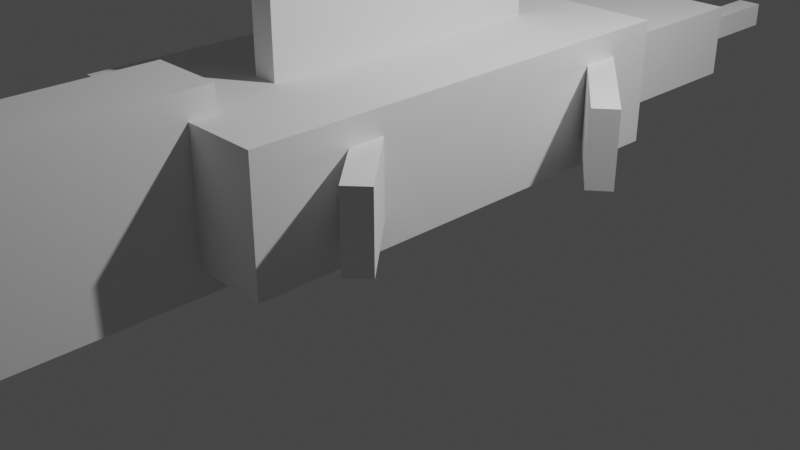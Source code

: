 # Source: Lakecatfish.blend  (saved by Blender 2.91.10; exported with 4.5.12 LTS)
import bpy
from mathutils import Matrix  # noqa: F401  (used for matrix-valued properties, if any)

bpy.ops.wm.read_factory_settings(use_empty=True)
scene = bpy.context.scene
scene.name = 'Scene'

# ---- collections
col_collection = bpy.data.collections.new('Collection'); scene.collection.children.link(col_collection)

# ---- world
world_world = bpy.data.worlds.new('World'); scene.world = world_world
world_world.use_nodes = True; world_world.node_tree.nodes.clear()
_N = world_world.node_tree.nodes; _L = world_world.node_tree.links
n0 = _N.new('ShaderNodeOutputWorld'); n0.name = 'World Output'; n0.location = (300, 300)
n1 = _N.new('ShaderNodeBackground'); n1.name = 'Background'; n1.location = (10, 300)
n1.inputs[0].default_value = (0.05088, 0.05088, 0.05088, 1.0)
_L.new(n1.outputs[0], n0.inputs[0])
n0.is_active_output = True
world_world.color = (0.05088, 0.05088, 0.05088)
world_world.use_sun_shadow = False
world_world.sun_shadow_jitter_overblur = 0.0

# ---- cameras
cam_camera = bpy.data.cameras.new('Camera')
cam_camera.clip_end = 100.0
cam_camera.ortho_scale = 7.314

# ---- lights
light_light = bpy.data.lights.new('Light', 'POINT')
light_light.transmission_factor = 0.0
light_light.energy = 1000.0
light_light.shadow_soft_size = 0.1
light_light.shadow_maximum_resolution = 0.006
light_light.use_absolute_resolution = True

# ---- meshes
me_w_rfel = bpy.data.meshes.new('Würfel')
me_w_rfel.from_pydata([(-3.5, -4.5, -1.5), (-3.5, -4.5, 1.5), (-3.5, 4.5, -1.5), (-3.5, 4.5, 1.5), (3.5, -4.5, -1.5), (3.5, -4.5, 1.5), (3.5, 4.5, -1.5), (3.5, 4.5, 1.5)], [], [(0, 1, 3, 2), (2, 3, 7, 6), (6, 7, 5, 4), (4, 5, 1, 0), (2, 6, 4, 0), (7, 3, 1, 5)])
_uv = me_w_rfel.uv_layers.new(name='UV-Map')
_uv.uv.foreach_set('vector', [0.25, 0.4688, 0.25, 0.5156, 0.1094, 0.5156, 0.1094, 0.4688, 0.1094, 0.4688, 0.1094, 0.5156, 0.0, 0.5156, 0.0, 0.4688, 0.5, 0.4688, 0.5, 0.5156, 0.3594, 0.5156, 0.3594, 0.4688, 0.3594, 0.4688, 0.3594, 0.5156, 0.25, 0.5156, 0.25, 0.4688, 0.25, 0.5156, 0.25, 0.625, 0.3906, 0.625, 0.3906, 0.5156, 0.1094, 0.625, 0.1094, 0.5156, 0.25, 0.5156, 0.25, 0.625])
me_w_rfel.use_remesh_fix_poles = True
me_w_rfel.use_remesh_preserve_attributes = False
me_w_rfel.use_mirror_vertex_groups = False
me_w_rfel.update()
me_w_rfel_001 = bpy.data.meshes.new('Würfel.001')
me_w_rfel_001.from_pydata([(-4.5, -9.5, -2.5), (-4.5, -9.5, 2.5), (-4.5, 9.5, -2.5), (-4.5, 9.5, 2.5), (4.5, -9.5, -2.5), (4.5, -9.5, 2.5), (4.5, 9.5, -2.5), (4.5, 9.5, 2.5)], [], [(0, 1, 3, 2), (2, 3, 7, 6), (6, 7, 5, 4), (4, 5, 1, 0), (2, 6, 4, 0), (7, 3, 1, 5)])
_uv = me_w_rfel_001.uv_layers.new(name='UV-Map')
_uv.uv.foreach_set('vector', [0.4375, 0.7812, 0.4375, 0.8594, 0.1406, 0.8594, 0.1406, 0.7812, 0.1406, 0.7812, 0.1406, 0.8594, 0.0, 0.8594, 0.0, 0.7812, 0.875, 0.7812, 0.875, 0.8594, 0.5781, 0.8594, 0.5781, 0.7812, 0.5781, 0.7812, 0.5781, 0.8594, 0.4375, 0.8594, 0.4375, 0.7812, 0.4375, 0.8594, 0.4375, 1.0, 0.7344, 1.0, 0.7344, 0.8594, 0.1406, 1.0, 0.1406, 0.8594, 0.4375, 0.8594, 0.4375, 1.0])
me_w_rfel_001.use_remesh_fix_poles = True
me_w_rfel_001.use_remesh_preserve_attributes = False
me_w_rfel_001.use_mirror_vertex_groups = False
me_w_rfel_001.update()
me_w_rfel_002 = bpy.data.meshes.new('Würfel.002')
me_w_rfel_002.from_pydata([(-1.5, -7.0, -3.5), (-1.5, -7.0, 3.5), (-1.5, 7.0, -3.5), (-1.5, 7.0, 3.5), (1.5, -7.0, -3.5), (1.5, -7.0, 3.5), (1.5, 7.0, -3.5), (1.5, 7.0, 3.5)], [], [(0, 1, 3, 2), (2, 3, 7, 6), (6, 7, 5, 4), (4, 5, 1, 0), (2, 6, 4, 0), (7, 3, 1, 5)])
_uv = me_w_rfel_002.uv_layers.new(name='UV-Map')
_uv.uv.foreach_set('vector', [0.2656, 0.625, 0.2656, 0.7344, 0.04688, 0.7344, 0.04688, 0.625, 0.04688, 0.625, 0.04688, 0.7344, 0.0, 0.7344, 0.0, 0.625, 0.5312, 0.625, 0.5312, 0.7344, 0.3125, 0.7344, 0.3125, 0.625, 0.3125, 0.625, 0.3125, 0.7344, 0.2656, 0.7344, 0.2656, 0.625, 0.2656, 0.7344, 0.2656, 0.7812, 0.4844, 0.7812, 0.4844, 0.7344, 0.04688, 0.7812, 0.04688, 0.7344, 0.2656, 0.7344, 0.2656, 0.7812])
me_w_rfel_002.use_remesh_fix_poles = True
me_w_rfel_002.use_remesh_preserve_attributes = False
me_w_rfel_002.use_mirror_vertex_groups = False
me_w_rfel_002.update()
me_w_rfel_003 = bpy.data.meshes.new('Würfel.003')
me_w_rfel_003.from_pydata([(-0.5, -5.0, -2.5), (-0.5, -5.0, 2.5), (-0.5, 5.0, -2.5), (-0.5, 5.0, 2.5), (0.5, -5.0, -2.5), (0.5, -5.0, 2.5), (0.5, 5.0, -2.5), (0.5, 5.0, 2.5)], [], [(0, 1, 3, 2), (2, 3, 7, 6), (6, 7, 5, 4), (4, 5, 1, 0), (2, 6, 4, 0), (7, 3, 1, 5)])
_uv = me_w_rfel_003.uv_layers.new(name='UV-Map')
_uv.uv.foreach_set('vector', [0.6719, 0.4375, 0.6719, 0.5156, 0.5156, 0.5156, 0.5156, 0.4375, 0.5156, 0.4375, 0.5156, 0.5156, 0.5, 0.5156, 0.5, 0.4375, 0.8438, 0.4375, 0.8438, 0.5156, 0.6875, 0.5156, 0.6875, 0.4375, 0.6875, 0.4375, 0.6875, 0.5156, 0.6719, 0.5156, 0.6719, 0.4375, 0.6719, 0.5156, 0.6719, 0.5312, 0.8281, 0.5312, 0.8281, 0.5156, 0.5156, 0.5312, 0.5156, 0.5156, 0.6719, 0.5156, 0.6719, 0.5312])
me_w_rfel_003.use_remesh_fix_poles = True
me_w_rfel_003.use_remesh_preserve_attributes = False
me_w_rfel_003.use_mirror_vertex_groups = False
me_w_rfel_003.update()
me_w_rfel_004 = bpy.data.meshes.new('Würfel.004')
me_w_rfel_004.from_pydata([(-0.5, -6.0, -2.5), (-0.5, -6.0, 2.5), (-0.5, 6.0, -2.5), (-0.5, 6.0, 2.5), (0.5, -6.0, -2.5), (0.5, -6.0, 2.5), (0.5, 6.0, -2.5), (0.5, 6.0, 2.5)], [], [(0, 1, 3, 2), (2, 3, 7, 6), (6, 7, 5, 4), (4, 5, 1, 0), (2, 6, 4, 0), (7, 3, 1, 5)])
_uv = me_w_rfel_004.uv_layers.new(name='UV-Map')
_uv.uv.foreach_set('vector', [0.5938, 0.5312, 0.5938, 0.6094, 0.4062, 0.6094, 0.4062, 0.5312, 0.4062, 0.5312, 0.4062, 0.6094, 0.3906, 0.6094, 0.3906, 0.5312, 0.7969, 0.5312, 0.7969, 0.6094, 0.6094, 0.6094, 0.6094, 0.5312, 0.6094, 0.5312, 0.6094, 0.6094, 0.5938, 0.6094, 0.5938, 0.5312, 0.5938, 0.6094, 0.5938, 0.625, 0.7812, 0.625, 0.7812, 0.6094, 0.4062, 0.625, 0.4062, 0.6094, 0.5938, 0.6094, 0.5938, 0.625])
me_w_rfel_004.use_remesh_fix_poles = True
me_w_rfel_004.use_remesh_preserve_attributes = False
me_w_rfel_004.use_mirror_vertex_groups = False
me_w_rfel_004.update()
me_w_rfel_005 = bpy.data.meshes.new('Würfel.005')
me_w_rfel_005.from_pydata([(-0.5, -3.0, -1.5), (-0.5, -3.0, 1.5), (-0.5, 3.0, -1.5), (-0.5, 3.0, 1.5), (0.5, -3.0, -1.5), (0.5, -3.0, 1.5), (0.5, 3.0, -1.5), (0.5, 3.0, 1.5)], [], [(0, 1, 3, 2), (2, 3, 7, 6), (6, 7, 5, 4), (4, 5, 1, 0), (2, 6, 4, 0), (7, 3, 1, 5)])
_uv = me_w_rfel_005.uv_layers.new(name='UV-Map')
_uv.uv.foreach_set('vector', [0.6406, 0.7188, 0.6406, 0.7656, 0.5469, 0.7656, 0.5469, 0.7188, 0.5469, 0.7188, 0.5469, 0.7656, 0.5312, 0.7656, 0.5312, 0.7188, 0.75, 0.7188, 0.75, 0.7656, 0.6562, 0.7656, 0.6562, 0.7188, 0.6562, 0.7188, 0.6562, 0.7656, 0.6406, 0.7656, 0.6406, 0.7188, 0.6406, 0.7656, 0.6406, 0.7812, 0.7344, 0.7812, 0.7344, 0.7656, 0.5469, 0.7812, 0.5469, 0.7656, 0.6406, 0.7656, 0.6406, 0.7812])
me_w_rfel_005.use_remesh_fix_poles = True
me_w_rfel_005.use_remesh_preserve_attributes = False
me_w_rfel_005.use_mirror_vertex_groups = False
me_w_rfel_005.update()
me_w_rfel_006 = bpy.data.meshes.new('Würfel.006')
me_w_rfel_006.from_pydata([(-3.0, -0.5, -1.5), (-3.0, -0.5, 1.5), (-3.0, 0.5, -1.5), (-3.0, 0.5, 1.5), (3.0, -0.5, -1.5), (3.0, -0.5, 1.5), (3.0, 0.5, -1.5), (3.0, 0.5, 1.5)], [], [(0, 1, 3, 2), (2, 3, 7, 6), (6, 7, 5, 4), (4, 5, 1, 0), (2, 6, 4, 0), (7, 3, 1, 5)])
_uv = me_w_rfel_006.uv_layers.new(name='UV-Map')
_uv.uv.foreach_set('vector', [0.3281, 0.3281, 0.3281, 0.375, 0.3125, 0.375, 0.3125, 0.3281, 0.3125, 0.3281, 0.3125, 0.375, 0.2188, 0.375, 0.2188, 0.3281, 0.4375, 0.3281, 0.4375, 0.375, 0.4219, 0.375, 0.4219, 0.3281, 0.4219, 0.3281, 0.4219, 0.375, 0.3281, 0.375, 0.3281, 0.3281, 0.3281, 0.375, 0.3281, 0.4688, 0.3438, 0.4688, 0.3438, 0.375, 0.3125, 0.4688, 0.3125, 0.375, 0.3281, 0.375, 0.3281, 0.4688])
me_w_rfel_006.use_remesh_fix_poles = True
me_w_rfel_006.use_remesh_preserve_attributes = False
me_w_rfel_006.use_mirror_vertex_groups = False
me_w_rfel_006.update()
me_w_rfel_007 = bpy.data.meshes.new('Würfel.007')
me_w_rfel_007.from_pydata([(-2.0, -0.5, -1.5), (-2.0, -0.5, 1.5), (-2.0, 0.5, -1.5), (-2.0, 0.5, 1.5), (2.0, -0.5, -1.5), (2.0, -0.5, 1.5), (2.0, 0.5, -1.5), (2.0, 0.5, 1.5)], [], [(0, 1, 3, 2), (2, 3, 7, 6), (6, 7, 5, 4), (4, 5, 1, 0), (2, 6, 4, 0), (7, 3, 1, 5)])
_uv = me_w_rfel_007.uv_layers.new(name='UV-Map')
_uv.uv.foreach_set('vector', [0.6719, 0.3281, 0.6719, 0.375, 0.6562, 0.375, 0.6562, 0.3281, 0.6562, 0.3281, 0.6562, 0.375, 0.5938, 0.375, 0.5938, 0.3281, 0.75, 0.3281, 0.75, 0.375, 0.7344, 0.375, 0.7344, 0.3281, 0.7344, 0.3281, 0.7344, 0.375, 0.6719, 0.375, 0.6719, 0.3281, 0.6719, 0.375, 0.6719, 0.4375, 0.6875, 0.4375, 0.6875, 0.375, 0.6562, 0.4375, 0.6562, 0.375, 0.6719, 0.375, 0.6719, 0.4375])
me_w_rfel_007.use_remesh_fix_poles = True
me_w_rfel_007.use_remesh_preserve_attributes = False
me_w_rfel_007.use_mirror_vertex_groups = False
me_w_rfel_007.update()
me_w_rfel_008 = bpy.data.meshes.new('Würfel.008')
me_w_rfel_008.from_pydata([(-2.0, -0.5, -1.5), (-2.0, -0.5, 1.5), (-2.0, 0.5, -1.5), (-2.0, 0.5, 1.5), (2.0, -0.5, -1.5), (2.0, -0.5, 1.5), (2.0, 0.5, -1.5), (2.0, 0.5, 1.5)], [], [(0, 1, 3, 2), (2, 3, 7, 6), (6, 7, 5, 4), (4, 5, 1, 0), (2, 6, 4, 0), (7, 3, 1, 5)])
_uv = me_w_rfel_008.uv_layers.new(name='UV-Map')
_uv.uv.foreach_set('vector', [0.5156, 0.3281, 0.5156, 0.375, 0.5, 0.375, 0.5, 0.3281, 0.5, 0.3281, 0.5, 0.375, 0.4375, 0.375, 0.4375, 0.3281, 0.5938, 0.3281, 0.5938, 0.375, 0.5781, 0.375, 0.5781, 0.3281, 0.5781, 0.3281, 0.5781, 0.375, 0.5156, 0.375, 0.5156, 0.3281, 0.5156, 0.375, 0.5156, 0.4375, 0.5312, 0.4375, 0.5312, 0.375, 0.5, 0.4375, 0.5, 0.375, 0.5156, 0.375, 0.5156, 0.4375])
me_w_rfel_008.use_remesh_fix_poles = True
me_w_rfel_008.use_remesh_preserve_attributes = False
me_w_rfel_008.use_mirror_vertex_groups = False
me_w_rfel_008.update()
me_w_rfel_009 = bpy.data.meshes.new('Würfel.009')
me_w_rfel_009.from_pydata([(-3.0, -0.5, -1.5), (-3.0, -0.5, 1.5), (-3.0, 0.5, -1.5), (-3.0, 0.5, 1.5), (3.0, -0.5, -1.5), (3.0, -0.5, 1.5), (3.0, 0.5, -1.5), (3.0, 0.5, 1.5)], [], [(0, 1, 3, 2), (2, 3, 7, 6), (6, 7, 5, 4), (4, 5, 1, 0), (2, 6, 4, 0), (7, 3, 1, 5)])
_uv = me_w_rfel_009.uv_layers.new(name='UV-Map')
_uv.uv.foreach_set('vector', [0.1094, 0.3281, 0.1094, 0.375, 0.09375, 0.375, 0.09375, 0.3281, 0.09375, 0.3281, 0.09375, 0.375, 0.0, 0.375, 0.0, 0.3281, 0.2188, 0.3281, 0.2188, 0.375, 0.2031, 0.375, 0.2031, 0.3281, 0.2031, 0.3281, 0.2031, 0.375, 0.1094, 0.375, 0.1094, 0.3281, 0.1094, 0.375, 0.1094, 0.4688, 0.125, 0.4688, 0.125, 0.375, 0.09375, 0.4688, 0.09375, 0.375, 0.1094, 0.375, 0.1094, 0.4688])
me_w_rfel_009.use_remesh_fix_poles = True
me_w_rfel_009.use_remesh_preserve_attributes = False
me_w_rfel_009.use_mirror_vertex_groups = False
me_w_rfel_009.update()
me_w_rfel_010 = bpy.data.meshes.new('Würfel.010')
me_w_rfel_010.from_pydata([(-0.5, -3.0, -0.5), (-0.5, -3.0, 0.5), (-0.5, 3.0, -0.5), (-0.5, 3.0, 0.5), (0.5, -3.0, -0.5), (0.5, -3.0, 0.5), (0.5, 3.0, -0.5), (0.5, 3.0, 0.5)], [], [(0, 1, 3, 2), (2, 3, 7, 6), (6, 7, 5, 4), (4, 5, 1, 0), (2, 6, 4, 0), (7, 3, 1, 5)])
_uv = me_w_rfel_010.uv_layers.new(name='UV-Map')
_uv.uv.foreach_set('vector', [0.6406, 0.6562, 0.6406, 0.6719, 0.5469, 0.6719, 0.5469, 0.6562, 0.5469, 0.6562, 0.5469, 0.6719, 0.5312, 0.6719, 0.5312, 0.6562, 0.75, 0.6562, 0.75, 0.6719, 0.6562, 0.6719, 0.6562, 0.6562, 0.6562, 0.6562, 0.6562, 0.6719, 0.6406, 0.6719, 0.6406, 0.6562, 0.6406, 0.6719, 0.6406, 0.6875, 0.7344, 0.6875, 0.7344, 0.6719, 0.5469, 0.6875, 0.5469, 0.6719, 0.6406, 0.6719, 0.6406, 0.6875])
me_w_rfel_010.use_remesh_fix_poles = True
me_w_rfel_010.use_remesh_preserve_attributes = False
me_w_rfel_010.use_mirror_vertex_groups = False
me_w_rfel_010.update()
me_w_rfel_011 = bpy.data.meshes.new('Würfel.011')
me_w_rfel_011.from_pydata([(-0.5, -3.0, -0.5), (-0.5, -3.0, 0.5), (-0.5, 3.0, -0.5), (-0.5, 3.0, 0.5), (0.5, -3.0, -0.5), (0.5, -3.0, 0.5), (0.5, 3.0, -0.5), (0.5, 3.0, 0.5)], [], [(0, 1, 3, 2), (2, 3, 7, 6), (6, 7, 5, 4), (4, 5, 1, 0), (2, 6, 4, 0), (7, 3, 1, 5)])
_uv = me_w_rfel_011.uv_layers.new(name='UV-Map')
_uv.uv.foreach_set('vector', [0.6406, 0.6875, 0.6406, 0.7031, 0.5469, 0.7031, 0.5469, 0.6875, 0.5469, 0.6875, 0.5469, 0.7031, 0.5312, 0.7031, 0.5312, 0.6875, 0.75, 0.6875, 0.75, 0.7031, 0.6562, 0.7031, 0.6562, 0.6875, 0.6562, 0.6875, 0.6562, 0.7031, 0.6406, 0.7031, 0.6406, 0.6875, 0.6406, 0.7031, 0.6406, 0.7188, 0.7344, 0.7188, 0.7344, 0.7031, 0.5469, 0.7188, 0.5469, 0.7031, 0.6406, 0.7031, 0.6406, 0.7188])
me_w_rfel_011.use_remesh_fix_poles = True
me_w_rfel_011.use_remesh_preserve_attributes = False
me_w_rfel_011.use_mirror_vertex_groups = False
me_w_rfel_011.update()
arm_skelett = bpy.data.armatures.new('Skelett')  # bones are not reproduced
arm_skelett_001 = bpy.data.armatures.new('Skelett.001')  # bones are not reproduced
arm_skelett_002 = bpy.data.armatures.new('Skelett.002')  # bones are not reproduced
arm_skelett_003 = bpy.data.armatures.new('Skelett.003')  # bones are not reproduced
arm_skelett_004 = bpy.data.armatures.new('Skelett.004')  # bones are not reproduced
arm_skelett_005 = bpy.data.armatures.new('Skelett.005')  # bones are not reproduced
arm_skelett_006 = bpy.data.armatures.new('Skelett.006')  # bones are not reproduced

# ---- objects
ob_cube_001 = bpy.data.objects.new('cube.001', me_w_rfel)
ob_cube_002 = bpy.data.objects.new('cube.002', me_w_rfel_001)
ob_cube_003 = bpy.data.objects.new('cube.003', me_w_rfel_002)
ob_cube_004 = bpy.data.objects.new('cube.004', me_w_rfel_003)
ob_cube_005 = bpy.data.objects.new('cube.005', me_w_rfel_004)
ob_cube_006 = bpy.data.objects.new('cube.006', me_w_rfel_005)
ob_cube_007 = bpy.data.objects.new('cube.007', me_w_rfel_006)
ob_cube_008 = bpy.data.objects.new('cube.008', me_w_rfel_007)
ob_cube_009 = bpy.data.objects.new('cube.009', me_w_rfel_008)
ob_cube_010 = bpy.data.objects.new('cube.010', me_w_rfel_009)
ob_cube_011 = bpy.data.objects.new('cube.011', me_w_rfel_010)
ob_cube = bpy.data.objects.new('cube', me_w_rfel_011)
ob_skelett = bpy.data.objects.new('Skelett', arm_skelett)
ob_skelett_001 = bpy.data.objects.new('Skelett.001', arm_skelett_001)
ob_skelett_002 = bpy.data.objects.new('Skelett.002', arm_skelett_002)
ob_skelett_003 = bpy.data.objects.new('Skelett.003', arm_skelett_003)
ob_skelett_004 = bpy.data.objects.new('Skelett.004', arm_skelett_004)
ob_skelett_005 = bpy.data.objects.new('Skelett.005', arm_skelett_005)
ob_skelett_006 = bpy.data.objects.new('Skelett.006', arm_skelett_006)
ob_light = bpy.data.objects.new('Light', light_light)
ob_camera = bpy.data.objects.new('Camera', cam_camera)

# ---- transforms, parenting, visibility, modifiers, constraints
ob_cube_001.parent = ob_skelett_002
ob_cube_001.matrix_parent_inverse = Matrix(((0.4803, -0.0, 0.0, -0.0), (-0.0, 0.03138, 0.4793, -1.666), (0.0, -0.4793, 0.03138, 0.3422), (0.0, 0.0, -0.0, 1.0)))
ob_cube_001.location = (-5.022e-09, 2.968, 1.198)
ob_cube_001.scale = (0.2591, 0.2591, 0.2591)
ob_cube_001.lineart.crease_threshold = 0.0
_vg = ob_cube_001.vertex_groups.new(name='Bone')
_vg.add([0, 1, 2, 3, 4, 5, 6, 7], 1.0, 'REPLACE')
_m = ob_cube_001.modifiers.new('Skelett', 'ARMATURE')
_m.object = ob_skelett_002
ob_cube_002.parent = ob_skelett_002
ob_cube_002.matrix_parent_inverse = Matrix(((0.4803, -0.0, 0.0, -0.0), (-0.0, 0.03138, 0.4793, -1.666), (0.0, -0.4793, 0.03138, 0.3422), (0.0, 0.0, -0.0, 1.0)))
ob_cube_002.location = (-5.022e-09, -0.1417, 1.198)
ob_cube_002.scale = (0.2591, 0.2591, 0.2591)
ob_cube_002.lineart.crease_threshold = 0.0
_vg = ob_cube_002.vertex_groups.new(name='Bone')
_vg.add([0, 1, 2, 3, 4, 5, 6, 7], 1.0, 'REPLACE')
_m = ob_cube_002.modifiers.new('Skelett', 'ARMATURE')
_m.object = ob_skelett_002
ob_cube_003.parent = ob_skelett_001
ob_cube_003.matrix_parent_inverse = Matrix(((1.0, -0.0, 0.0, -0.0), (-0.0, 0.06534, 0.9979, -0.9793), (-0.0, -0.9979, 0.06534, -2.29), (0.0, 0.0, -0.0, 1.0)))
ob_cube_003.location = (-5.022e-09, -4.147, 1.198)
ob_cube_003.scale = (0.2591, 0.2591, 0.2591)
ob_cube_003.lineart.crease_threshold = 0.0
_vg = ob_cube_003.vertex_groups.new(name='Bone')
_vg.add([0, 1, 2, 3, 4, 5, 6, 7], 1.0, 'REPLACE')
_m = ob_cube_003.modifiers.new('Skelett', 'ARMATURE')
_m.object = ob_skelett_001
ob_cube_004.parent = ob_skelett
ob_cube_004.matrix_parent_inverse = Matrix(((1.0, -0.0, 0.0, -0.0), (-0.0, 0.06534, 0.9979, -0.7744), (-0.0, -0.9979, 0.06534, -5.419), (0.0, 0.0, -0.0, 1.0)))
ob_cube_004.location = (-5.022e-09, -6.748, 1.198)
ob_cube_004.scale = (0.2591, 0.2591, 0.2591)
ob_cube_004.lineart.crease_threshold = 0.0
_vg = ob_cube_004.vertex_groups.new(name='Bone')
_vg.add([0, 1, 2, 3, 4, 5, 6, 7], 1.0, 'REPLACE')
_m = ob_cube_004.modifiers.new('Skelett', 'ARMATURE')
_m.object = ob_skelett
ob_cube_005.parent = ob_skelett_002
ob_cube_005.matrix_parent_inverse = Matrix(((0.4803, -0.0, 0.0, -0.0), (-0.0, 0.03138, 0.4793, -1.666), (0.0, -0.4793, 0.03138, 0.3422), (0.0, 0.0, -0.0, 1.0)))
ob_cube_005.location = (-5.022e-09, -0.01215, 2.235)
ob_cube_005.scale = (0.2591, 0.2591, 0.2591)
ob_cube_005.lineart.crease_threshold = 0.0
_vg = ob_cube_005.vertex_groups.new(name='Bone')
_vg.add([0, 1, 2, 3, 4, 5, 6, 7], 1.0, 'REPLACE')
_m = ob_cube_005.modifiers.new('Skelett', 'ARMATURE')
_m.object = ob_skelett_002
ob_cube_006.parent = ob_skelett_002
ob_cube_006.matrix_parent_inverse = Matrix(((0.4803, -0.0, 0.0, -0.0), (-0.0, 0.03138, 0.4793, -1.666), (0.0, -0.4793, 0.03138, 0.3422), (0.0, 0.0, -0.0, 1.0)))
ob_cube_006.location = (-5.022e-09, -0.7895, 0.421)
ob_cube_006.scale = (0.2591, 0.2591, 0.2591)
ob_cube_006.lineart.crease_threshold = 0.0
_vg = ob_cube_006.vertex_groups.new(name='Bone')
for _i, _w in zip([0, 1, 2, 3, 4, 5, 6, 7], [1.0, 1.0, 1.0, 1.0, 1.0, 1.0, 1.0, 1.0]): _vg.add([_i], _w, 'REPLACE')
_m = ob_cube_006.modifiers.new('Skelett', 'ARMATURE')
_m.object = ob_skelett_002
ob_cube_007.parent = ob_skelett_004
ob_cube_007.matrix_parent_inverse = Matrix(((0.8145, -0.5802, 9.313e-10, 1.867), (0.01212, 0.01701, 0.9998, -1.194), (-0.5801, -0.8143, 0.02089, 0.8509), (0.0, -0.0, -0.0, 1.0)))
ob_cube_007.location = (-1.466, 1.127, 1.198)
ob_cube_007.rotation_euler = (0.0, -0.0, 0.9072)
ob_cube_007.scale = (0.2591, 0.2591, 0.2591)
ob_cube_007.lineart.crease_threshold = 0.0
_vg = ob_cube_007.vertex_groups.new(name='Bone')
_vg.add([0, 1, 2, 3, 4, 5, 6, 7], 1.0, 'REPLACE')
_m = ob_cube_007.modifiers.new('Skelett', 'ARMATURE')
_m.object = ob_skelett_004
ob_cube_008.parent = ob_skelett_005
ob_cube_008.matrix_parent_inverse = Matrix(((0.8101, -0.5863, 9.313e-10, 0.1021), (0.01225, 0.01692, 0.9998, -1.142), (-0.5862, -0.8099, 0.02089, -1.61), (0.0, -0.0, -0.0, 1.0)))
ob_cube_008.location = (-1.327, -1.696, 1.198)
ob_cube_008.rotation_euler = (0.0, -0.0, 0.9246)
ob_cube_008.scale = (0.2591, 0.2591, 0.2591)
ob_cube_008.lineart.crease_threshold = 0.0
_vg = ob_cube_008.vertex_groups.new(name='Bone')
_vg.add([0, 1, 2, 3, 4, 5, 6, 7], 1.0, 'REPLACE')
_m = ob_cube_008.modifiers.new('Skelett', 'ARMATURE')
_m.object = ob_skelett_005
ob_cube_009.parent = ob_skelett_006
ob_cube_009.matrix_parent_inverse = Matrix(((0.7705, 0.6375, -9.313e-10, 0.02585), (-0.01331, 0.01609, 0.9998, -1.143), (0.6373, -0.7703, 0.02089, -1.593), (-0.0, 0.0, -0.0, 1.0)))
ob_cube_009.location = (1.392, -1.696, 1.198)
ob_cube_009.rotation_euler = (0.0, -0.0, -0.8198)
ob_cube_009.scale = (0.2591, 0.2591, 0.2591)
ob_cube_009.lineart.crease_threshold = 0.0
_vg = ob_cube_009.vertex_groups.new(name='Bone')
_vg.add([0, 1, 2, 3, 4, 5, 6, 7], 1.0, 'REPLACE')
_m = ob_cube_009.modifiers.new('Skelett', 'ARMATURE')
_m.object = ob_skelett_006
ob_cube_010.parent = ob_skelett_003
ob_cube_010.matrix_parent_inverse = Matrix(((0.7844, 0.6202, -9.313e-10, -1.896), (-0.01295, 0.01638, 0.9998, -1.192), (0.6201, -0.7842, 0.02089, 0.7665), (-0.0, 0.0, -0.0, 1.0)))
ob_cube_010.location = (1.521, 1.154, 1.198)
ob_cube_010.rotation_euler = (0.0, -0.0, -0.8802)
ob_cube_010.scale = (0.2591, 0.2591, 0.2591)
ob_cube_010.lineart.crease_threshold = 0.0
_vg = ob_cube_010.vertex_groups.new(name='Bone')
_vg.add([0, 1, 2, 3, 4, 5, 6, 7], 1.0, 'REPLACE')
_m = ob_cube_010.modifiers.new('Skelett', 'ARMATURE')
_m.object = ob_skelett_003
ob_cube_011.parent = ob_skelett_002
ob_cube_011.matrix_parent_inverse = Matrix(((0.4803, -0.0, 0.0, -0.0), (-0.0, 0.03138, 0.4793, -1.666), (0.0, -0.4793, 0.03138, 0.3422), (0.0, 0.0, -0.0, 1.0)))
ob_cube_011.location = (-0.5182, 4.652, 1.198)
ob_cube_011.scale = (0.2591, 0.2591, 0.2591)
ob_cube_011.lineart.crease_threshold = 0.0
_vg = ob_cube_011.vertex_groups.new(name='Bone')
for _i, _w in zip([0, 1, 2, 3, 4, 5, 6, 7], [1.0, 1.0, 1.0, 1.0, 1.0, 1.0, 1.0, 1.0]): _vg.add([_i], _w, 'REPLACE')
_m = ob_cube_011.modifiers.new('Skelett', 'ARMATURE')
_m.object = ob_skelett_002
ob_cube.parent = ob_skelett_002
ob_cube.matrix_parent_inverse = Matrix(((0.4803, -0.0, 0.0, -0.0), (-0.0, 0.03138, 0.4793, -1.666), (0.0, -0.4793, 0.03138, 0.3422), (0.0, 0.0, -0.0, 1.0)))
ob_cube.location = (0.5182, 4.652, 1.198)
ob_cube.scale = (0.2591, 0.2591, 0.2591)
ob_cube.lineart.crease_threshold = 0.0
_vg = ob_cube.vertex_groups.new(name='Bone')
for _i, _w in zip([0, 1, 2, 3, 4, 5, 6, 7], [1.0, 1.0, 1.0, 1.0, 1.0, 1.0, 1.0, 1.0]): _vg.add([_i], _w, 'REPLACE')
_m = ob_cube.modifiers.new('Skelett', 'ARMATURE')
_m.object = ob_skelett_002
ob_skelett.location = (0.0, -5.357, 1.127)
ob_skelett.rotation_euler = (1.505, -0.0, 0.0)
ob_skelett.show_in_front = True
ob_skelett.lineart.crease_threshold = 0.0
ob_skelett_001.location = (0.0, -2.221, 1.127)
ob_skelett_001.rotation_euler = (1.505, -0.0, 0.0)
ob_skelett_001.show_in_front = True
ob_skelett_001.lineart.crease_threshold = 0.0
ob_skelett_002.location = (0.0, 0.9374, 3.414)
ob_skelett_002.rotation_euler = (1.505, -0.0, 0.0)
ob_skelett_002.scale = (2.082, 2.082, 2.082)
ob_skelett_002.show_in_front = True
ob_skelett_002.lineart.crease_threshold = 0.0
ob_skelett_003.location = (0.9962, 1.796, 1.176)
ob_skelett_003.rotation_euler = (1.55, -0.0, 0.669)
ob_skelett_003.show_in_front = True
ob_skelett_003.lineart.crease_threshold = 0.0
ob_skelett_004.location = (-1.013, 1.796, 1.176)
ob_skelett_004.rotation_euler = (1.55, -0.0, -0.619)
ob_skelett_004.show_in_front = True
ob_skelett_004.lineart.crease_threshold = 0.0
ob_skelett_005.location = (-1.013, -1.225, 1.176)
ob_skelett_005.rotation_euler = (1.55, -0.0, -0.6265)
ob_skelett_005.show_in_front = True
ob_skelett_005.lineart.crease_threshold = 0.0
ob_skelett_006.location = (0.9798, -1.225, 1.176)
ob_skelett_006.rotation_euler = (1.55, -0.0, 0.6912)
ob_skelett_006.show_in_front = True
ob_skelett_006.lineart.crease_threshold = 0.0
ob_light.location = (4.076, 1.005, 5.904)
ob_light.rotation_euler = (0.6503, 0.05522, 1.866)
ob_light.lock_rotations_4d = False
ob_light.empty_display_type = 'ARROWS'
ob_light.color = (0.0, 0.0, 0.0, 0.0)
ob_light.lineart.crease_threshold = 0.0
ob_camera.location = (7.359, -6.926, 4.958)
ob_camera.rotation_euler = (1.109, 0.0, 0.8149)
ob_camera.lock_rotations_4d = False
ob_camera.empty_display_type = 'ARROWS'
ob_camera.color = (0.0, 0.0, 0.0, 0.0)
ob_camera.display_type = 'WIRE'
ob_camera.lineart.crease_threshold = 0.0

# ---- collection membership
scene.collection.objects.link(ob_cube_001)
scene.collection.objects.link(ob_cube_002)
scene.collection.objects.link(ob_cube_003)
scene.collection.objects.link(ob_cube_004)
scene.collection.objects.link(ob_cube_005)
scene.collection.objects.link(ob_cube_006)
scene.collection.objects.link(ob_cube_007)
scene.collection.objects.link(ob_cube_008)
scene.collection.objects.link(ob_cube_009)
scene.collection.objects.link(ob_cube_010)
scene.collection.objects.link(ob_cube_011)
scene.collection.objects.link(ob_cube)
scene.collection.objects.link(ob_skelett)
scene.collection.objects.link(ob_skelett_001)
scene.collection.objects.link(ob_skelett_002)
scene.collection.objects.link(ob_skelett_003)
scene.collection.objects.link(ob_skelett_004)
scene.collection.objects.link(ob_skelett_005)
scene.collection.objects.link(ob_skelett_006)
col_collection.objects.link(ob_light)
col_collection.objects.link(ob_camera)

# ---- scene / render settings (as saved in the file)
scene.camera = ob_camera
scene.frame_start = 1; scene.frame_end = 300; scene.frame_set(1)
scene.render.engine = 'BLENDER_EEVEE_NEXT'
scene.cycles.use_denoising = False
scene.cycles.samples = 128
scene.cycles.sampling_pattern = 'TABULATED_SOBOL'
scene.cycles.use_adaptive_sampling = False
scene.cycles.use_light_tree = False
scene.view_settings.view_transform = 'Filmic'
bpy.context.view_layer.update()

